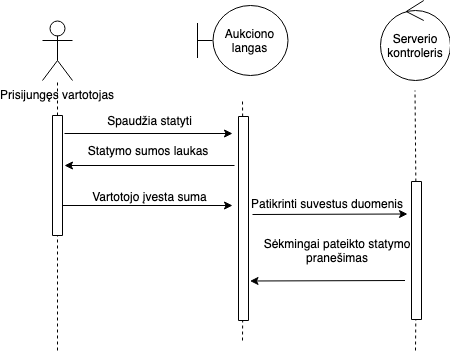

The diagram above was exported from draw.io. Its source (the exported page's mxGraphModel, read from the mxfile embedded in the PNG):
<mxGraphModel dx="918" dy="567" grid="1" gridSize="10" guides="1" tooltips="1" connect="1" arrows="1" fold="1" page="1" pageScale="1" pageWidth="827" pageHeight="1169" math="0" shadow="0">
  <root>
    <mxCell id="0" />
    <mxCell id="1" parent="0" />
    <mxCell id="ZZmKh0UCK-30dkqIJ2XD-1" value="Prisijungęs vartotojas&lt;br&gt;" style="shape=umlActor;verticalLabelPosition=bottom;labelBackgroundColor=#ffffff;verticalAlign=top;html=1;outlineConnect=0;" vertex="1" parent="1">
      <mxGeometry x="100" y="40" width="30" height="60" as="geometry" />
    </mxCell>
    <mxCell id="ZZmKh0UCK-30dkqIJ2XD-4" value="" style="endArrow=none;dashed=1;html=1;" edge="1" parent="1" source="ZZmKh0UCK-30dkqIJ2XD-5" target="ZZmKh0UCK-30dkqIJ2XD-1">
      <mxGeometry width="50" height="50" relative="1" as="geometry">
        <mxPoint x="113" y="500" as="sourcePoint" />
        <mxPoint x="150" y="240" as="targetPoint" />
      </mxGeometry>
    </mxCell>
    <mxCell id="ZZmKh0UCK-30dkqIJ2XD-5" value="" style="rounded=0;whiteSpace=wrap;html=1;rotation=90;" vertex="1" parent="1">
      <mxGeometry x="55" y="190" width="120" height="10" as="geometry" />
    </mxCell>
    <mxCell id="ZZmKh0UCK-30dkqIJ2XD-7" value="" style="endArrow=none;dashed=1;html=1;" edge="1" parent="1" target="ZZmKh0UCK-30dkqIJ2XD-5">
      <mxGeometry width="50" height="50" relative="1" as="geometry">
        <mxPoint x="115" y="370" as="sourcePoint" />
        <mxPoint x="114.8604651162791" y="100" as="targetPoint" />
      </mxGeometry>
    </mxCell>
    <mxCell id="ZZmKh0UCK-30dkqIJ2XD-10" value="Aukciono langas" style="shape=umlBoundary;whiteSpace=wrap;html=1;" vertex="1" parent="1">
      <mxGeometry x="255" y="25" width="90" height="70" as="geometry" />
    </mxCell>
    <mxCell id="ZZmKh0UCK-30dkqIJ2XD-12" value="Serverio kontroleris" style="ellipse;shape=umlControl;whiteSpace=wrap;html=1;" vertex="1" parent="1">
      <mxGeometry x="437.5" y="20" width="70" height="80" as="geometry" />
    </mxCell>
    <mxCell id="ZZmKh0UCK-30dkqIJ2XD-13" value="" style="endArrow=none;dashed=1;html=1;" edge="1" parent="1" source="ZZmKh0UCK-30dkqIJ2XD-14">
      <mxGeometry width="50" height="50" relative="1" as="geometry">
        <mxPoint x="298" y="520" as="sourcePoint" />
        <mxPoint x="300" y="120" as="targetPoint" />
      </mxGeometry>
    </mxCell>
    <mxCell id="ZZmKh0UCK-30dkqIJ2XD-14" value="" style="rounded=0;whiteSpace=wrap;html=1;rotation=90;" vertex="1" parent="1">
      <mxGeometry x="199" y="233" width="204" height="10" as="geometry" />
    </mxCell>
    <mxCell id="ZZmKh0UCK-30dkqIJ2XD-15" value="" style="endArrow=none;dashed=1;html=1;" edge="1" parent="1" target="ZZmKh0UCK-30dkqIJ2XD-14">
      <mxGeometry width="50" height="50" relative="1" as="geometry">
        <mxPoint x="300" y="360" as="sourcePoint" />
        <mxPoint x="299.8604651162791" y="120" as="targetPoint" />
      </mxGeometry>
    </mxCell>
    <mxCell id="ZZmKh0UCK-30dkqIJ2XD-16" value="" style="endArrow=classic;html=1;" edge="1" parent="1">
      <mxGeometry width="50" height="50" relative="1" as="geometry">
        <mxPoint x="122" y="153" as="sourcePoint" />
        <mxPoint x="290" y="153" as="targetPoint" />
        <Array as="points" />
      </mxGeometry>
    </mxCell>
    <mxCell id="ZZmKh0UCK-30dkqIJ2XD-17" value="Spaudžia statyti" style="text;html=1;strokeColor=none;fillColor=none;align=center;verticalAlign=middle;whiteSpace=wrap;rounded=0;" vertex="1" parent="1">
      <mxGeometry x="150" y="130" width="115" height="20" as="geometry" />
    </mxCell>
    <mxCell id="ZZmKh0UCK-30dkqIJ2XD-21" value="" style="endArrow=none;html=1;verticalAlign=middle;startArrow=classic;startFill=1;endFill=0;exitX=0.039;exitY=1.25;exitDx=0;exitDy=0;exitPerimeter=0;" edge="1" parent="1" source="ZZmKh0UCK-30dkqIJ2XD-64">
      <mxGeometry width="50" height="50" relative="1" as="geometry">
        <mxPoint x="130" y="185" as="sourcePoint" />
        <mxPoint x="292" y="185" as="targetPoint" />
      </mxGeometry>
    </mxCell>
    <mxCell id="ZZmKh0UCK-30dkqIJ2XD-30" value="" style="endArrow=none;dashed=1;html=1;" edge="1" parent="1" source="ZZmKh0UCK-30dkqIJ2XD-31">
      <mxGeometry width="50" height="50" relative="1" as="geometry">
        <mxPoint x="470.5" y="510" as="sourcePoint" />
        <mxPoint x="472.5" y="110" as="targetPoint" />
      </mxGeometry>
    </mxCell>
    <mxCell id="ZZmKh0UCK-30dkqIJ2XD-31" value="" style="rounded=0;whiteSpace=wrap;html=1;rotation=90;" vertex="1" parent="1">
      <mxGeometry x="405" y="265" width="138" height="10" as="geometry" />
    </mxCell>
    <mxCell id="ZZmKh0UCK-30dkqIJ2XD-32" value="" style="endArrow=none;dashed=1;html=1;" edge="1" parent="1" target="ZZmKh0UCK-30dkqIJ2XD-31">
      <mxGeometry width="50" height="50" relative="1" as="geometry">
        <mxPoint x="473" y="370" as="sourcePoint" />
        <mxPoint x="472.3604651162791" y="110" as="targetPoint" />
      </mxGeometry>
    </mxCell>
    <mxCell id="ZZmKh0UCK-30dkqIJ2XD-39" value="" style="endArrow=classic;html=1;" edge="1" parent="1">
      <mxGeometry width="50" height="50" relative="1" as="geometry">
        <mxPoint x="310" y="234" as="sourcePoint" />
        <mxPoint x="465" y="233.5" as="targetPoint" />
      </mxGeometry>
    </mxCell>
    <mxCell id="ZZmKh0UCK-30dkqIJ2XD-40" value="Patikrinti suvestus duomenis" style="text;align=center;fontStyle=0;verticalAlign=middle;spacingLeft=3;spacingRight=3;strokeColor=none;rotatable=0;points=[[0,0.5],[1,0.5]];portConstraint=eastwest;" vertex="1" parent="1">
      <mxGeometry x="345" y="211" width="80" height="26" as="geometry" />
    </mxCell>
    <mxCell id="ZZmKh0UCK-30dkqIJ2XD-64" value="Statymo sumos laukas" style="text;html=1;strokeColor=none;fillColor=none;align=center;verticalAlign=middle;whiteSpace=wrap;rounded=0;" vertex="1" parent="1">
      <mxGeometry x="115" y="160" width="180" height="20" as="geometry" />
    </mxCell>
    <mxCell id="ZZmKh0UCK-30dkqIJ2XD-66" value="" style="endArrow=classic;html=1;exitX=0.75;exitY=0;exitDx=0;exitDy=0;" edge="1" parent="1" source="ZZmKh0UCK-30dkqIJ2XD-5">
      <mxGeometry width="50" height="50" relative="1" as="geometry">
        <mxPoint x="140" y="290" as="sourcePoint" />
        <mxPoint x="290" y="225" as="targetPoint" />
      </mxGeometry>
    </mxCell>
    <mxCell id="ZZmKh0UCK-30dkqIJ2XD-67" value="Vartotojo įvesta suma" style="text;html=1;strokeColor=none;fillColor=none;align=center;verticalAlign=middle;whiteSpace=wrap;rounded=0;" vertex="1" parent="1">
      <mxGeometry x="130" y="206" width="155" height="20" as="geometry" />
    </mxCell>
    <mxCell id="ZZmKh0UCK-30dkqIJ2XD-99" value="Sėkmingai pateikto statymo pranešimas" style="text;html=1;strokeColor=none;fillColor=none;align=center;verticalAlign=middle;whiteSpace=wrap;rounded=0;" vertex="1" parent="1">
      <mxGeometry x="320" y="260" width="150" height="20" as="geometry" />
    </mxCell>
    <mxCell id="ZZmKh0UCK-30dkqIJ2XD-103" value="" style="endArrow=none;html=1;startArrow=classic;startFill=1;endFill=0;" edge="1" parent="1">
      <mxGeometry width="50" height="50" relative="1" as="geometry">
        <mxPoint x="307.5" y="300.5" as="sourcePoint" />
        <mxPoint x="462.5" y="300" as="targetPoint" />
      </mxGeometry>
    </mxCell>
  </root>
</mxGraphModel>